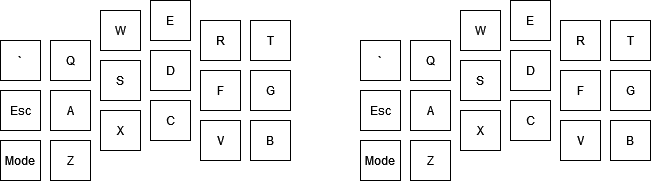

The diagram above was exported from draw.io. Its source (the exported page's mxGraphModel, read from the mxfile embedded in the PNG):
<mxGraphModel dx="1167" dy="950" grid="1" gridSize="10" guides="1" tooltips="1" connect="1" arrows="1" fold="1" page="1" pageScale="1" pageWidth="850" pageHeight="1100" math="0" shadow="0">
  <root>
    <mxCell id="0" />
    <mxCell id="1" parent="0" />
    <mxCell id="XKTq2TxxMXAA4Enq9veA-2" value="`" style="whiteSpace=wrap;html=1;aspect=fixed;" vertex="1" parent="1">
      <mxGeometry x="40" y="240" width="40" height="40" as="geometry" />
    </mxCell>
    <mxCell id="XKTq2TxxMXAA4Enq9veA-3" value="Esc" style="whiteSpace=wrap;html=1;aspect=fixed;" vertex="1" parent="1">
      <mxGeometry x="40" y="290" width="40" height="40" as="geometry" />
    </mxCell>
    <mxCell id="XKTq2TxxMXAA4Enq9veA-4" value="Mode" style="whiteSpace=wrap;html=1;aspect=fixed;" vertex="1" parent="1">
      <mxGeometry x="40" y="340" width="40" height="40" as="geometry" />
    </mxCell>
    <mxCell id="XKTq2TxxMXAA4Enq9veA-5" value="Q" style="whiteSpace=wrap;html=1;aspect=fixed;" vertex="1" parent="1">
      <mxGeometry x="90" y="240" width="40" height="40" as="geometry" />
    </mxCell>
    <mxCell id="XKTq2TxxMXAA4Enq9veA-6" value="A" style="whiteSpace=wrap;html=1;aspect=fixed;" vertex="1" parent="1">
      <mxGeometry x="90" y="290" width="40" height="40" as="geometry" />
    </mxCell>
    <mxCell id="XKTq2TxxMXAA4Enq9veA-7" value="Z" style="whiteSpace=wrap;html=1;aspect=fixed;" vertex="1" parent="1">
      <mxGeometry x="90" y="340" width="40" height="40" as="geometry" />
    </mxCell>
    <mxCell id="XKTq2TxxMXAA4Enq9veA-8" value="W" style="whiteSpace=wrap;html=1;aspect=fixed;" vertex="1" parent="1">
      <mxGeometry x="140" y="210" width="40" height="40" as="geometry" />
    </mxCell>
    <mxCell id="XKTq2TxxMXAA4Enq9veA-9" value="S" style="whiteSpace=wrap;html=1;aspect=fixed;" vertex="1" parent="1">
      <mxGeometry x="140" y="260" width="40" height="40" as="geometry" />
    </mxCell>
    <mxCell id="XKTq2TxxMXAA4Enq9veA-10" value="X" style="whiteSpace=wrap;html=1;aspect=fixed;" vertex="1" parent="1">
      <mxGeometry x="140" y="310" width="40" height="40" as="geometry" />
    </mxCell>
    <mxCell id="XKTq2TxxMXAA4Enq9veA-11" value="E" style="whiteSpace=wrap;html=1;aspect=fixed;" vertex="1" parent="1">
      <mxGeometry x="190" y="200" width="40" height="40" as="geometry" />
    </mxCell>
    <mxCell id="XKTq2TxxMXAA4Enq9veA-12" value="D" style="whiteSpace=wrap;html=1;aspect=fixed;" vertex="1" parent="1">
      <mxGeometry x="190" y="250" width="40" height="40" as="geometry" />
    </mxCell>
    <mxCell id="XKTq2TxxMXAA4Enq9veA-13" value="C" style="whiteSpace=wrap;html=1;aspect=fixed;" vertex="1" parent="1">
      <mxGeometry x="190" y="300" width="40" height="40" as="geometry" />
    </mxCell>
    <mxCell id="XKTq2TxxMXAA4Enq9veA-14" value="R" style="whiteSpace=wrap;html=1;aspect=fixed;" vertex="1" parent="1">
      <mxGeometry x="240" y="220" width="40" height="40" as="geometry" />
    </mxCell>
    <mxCell id="XKTq2TxxMXAA4Enq9veA-15" value="F" style="whiteSpace=wrap;html=1;aspect=fixed;" vertex="1" parent="1">
      <mxGeometry x="240" y="270" width="40" height="40" as="geometry" />
    </mxCell>
    <mxCell id="XKTq2TxxMXAA4Enq9veA-16" value="V" style="whiteSpace=wrap;html=1;aspect=fixed;" vertex="1" parent="1">
      <mxGeometry x="240" y="320" width="40" height="40" as="geometry" />
    </mxCell>
    <mxCell id="XKTq2TxxMXAA4Enq9veA-17" value="T" style="whiteSpace=wrap;html=1;aspect=fixed;" vertex="1" parent="1">
      <mxGeometry x="290" y="220" width="40" height="40" as="geometry" />
    </mxCell>
    <mxCell id="XKTq2TxxMXAA4Enq9veA-18" value="G" style="whiteSpace=wrap;html=1;aspect=fixed;" vertex="1" parent="1">
      <mxGeometry x="290" y="270" width="40" height="40" as="geometry" />
    </mxCell>
    <mxCell id="XKTq2TxxMXAA4Enq9veA-19" value="B" style="whiteSpace=wrap;html=1;aspect=fixed;" vertex="1" parent="1">
      <mxGeometry x="290" y="320" width="40" height="40" as="geometry" />
    </mxCell>
    <mxCell id="XKTq2TxxMXAA4Enq9veA-20" value="`" style="whiteSpace=wrap;html=1;aspect=fixed;" vertex="1" parent="1">
      <mxGeometry x="400" y="240" width="40" height="40" as="geometry" />
    </mxCell>
    <mxCell id="XKTq2TxxMXAA4Enq9veA-21" value="Esc" style="whiteSpace=wrap;html=1;aspect=fixed;" vertex="1" parent="1">
      <mxGeometry x="400" y="290" width="40" height="40" as="geometry" />
    </mxCell>
    <mxCell id="XKTq2TxxMXAA4Enq9veA-22" value="Mode" style="whiteSpace=wrap;html=1;aspect=fixed;" vertex="1" parent="1">
      <mxGeometry x="400" y="340" width="40" height="40" as="geometry" />
    </mxCell>
    <mxCell id="XKTq2TxxMXAA4Enq9veA-23" value="Q" style="whiteSpace=wrap;html=1;aspect=fixed;" vertex="1" parent="1">
      <mxGeometry x="450" y="240" width="40" height="40" as="geometry" />
    </mxCell>
    <mxCell id="XKTq2TxxMXAA4Enq9veA-24" value="A" style="whiteSpace=wrap;html=1;aspect=fixed;" vertex="1" parent="1">
      <mxGeometry x="450" y="290" width="40" height="40" as="geometry" />
    </mxCell>
    <mxCell id="XKTq2TxxMXAA4Enq9veA-25" value="Z" style="whiteSpace=wrap;html=1;aspect=fixed;" vertex="1" parent="1">
      <mxGeometry x="450" y="340" width="40" height="40" as="geometry" />
    </mxCell>
    <mxCell id="XKTq2TxxMXAA4Enq9veA-26" value="W" style="whiteSpace=wrap;html=1;aspect=fixed;" vertex="1" parent="1">
      <mxGeometry x="500" y="210" width="40" height="40" as="geometry" />
    </mxCell>
    <mxCell id="XKTq2TxxMXAA4Enq9veA-27" value="S" style="whiteSpace=wrap;html=1;aspect=fixed;" vertex="1" parent="1">
      <mxGeometry x="500" y="260" width="40" height="40" as="geometry" />
    </mxCell>
    <mxCell id="XKTq2TxxMXAA4Enq9veA-28" value="X" style="whiteSpace=wrap;html=1;aspect=fixed;" vertex="1" parent="1">
      <mxGeometry x="500" y="310" width="40" height="40" as="geometry" />
    </mxCell>
    <mxCell id="XKTq2TxxMXAA4Enq9veA-29" value="E" style="whiteSpace=wrap;html=1;aspect=fixed;" vertex="1" parent="1">
      <mxGeometry x="550" y="200" width="40" height="40" as="geometry" />
    </mxCell>
    <mxCell id="XKTq2TxxMXAA4Enq9veA-30" value="D" style="whiteSpace=wrap;html=1;aspect=fixed;" vertex="1" parent="1">
      <mxGeometry x="550" y="250" width="40" height="40" as="geometry" />
    </mxCell>
    <mxCell id="XKTq2TxxMXAA4Enq9veA-31" value="C" style="whiteSpace=wrap;html=1;aspect=fixed;" vertex="1" parent="1">
      <mxGeometry x="550" y="300" width="40" height="40" as="geometry" />
    </mxCell>
    <mxCell id="XKTq2TxxMXAA4Enq9veA-32" value="R" style="whiteSpace=wrap;html=1;aspect=fixed;" vertex="1" parent="1">
      <mxGeometry x="600" y="220" width="40" height="40" as="geometry" />
    </mxCell>
    <mxCell id="XKTq2TxxMXAA4Enq9veA-33" value="F" style="whiteSpace=wrap;html=1;aspect=fixed;" vertex="1" parent="1">
      <mxGeometry x="600" y="270" width="40" height="40" as="geometry" />
    </mxCell>
    <mxCell id="XKTq2TxxMXAA4Enq9veA-34" value="V" style="whiteSpace=wrap;html=1;aspect=fixed;" vertex="1" parent="1">
      <mxGeometry x="600" y="320" width="40" height="40" as="geometry" />
    </mxCell>
    <mxCell id="XKTq2TxxMXAA4Enq9veA-35" value="T" style="whiteSpace=wrap;html=1;aspect=fixed;" vertex="1" parent="1">
      <mxGeometry x="650" y="220" width="40" height="40" as="geometry" />
    </mxCell>
    <mxCell id="XKTq2TxxMXAA4Enq9veA-36" value="G" style="whiteSpace=wrap;html=1;aspect=fixed;" vertex="1" parent="1">
      <mxGeometry x="650" y="270" width="40" height="40" as="geometry" />
    </mxCell>
    <mxCell id="XKTq2TxxMXAA4Enq9veA-37" value="B" style="whiteSpace=wrap;html=1;aspect=fixed;" vertex="1" parent="1">
      <mxGeometry x="650" y="320" width="40" height="40" as="geometry" />
    </mxCell>
  </root>
</mxGraphModel>